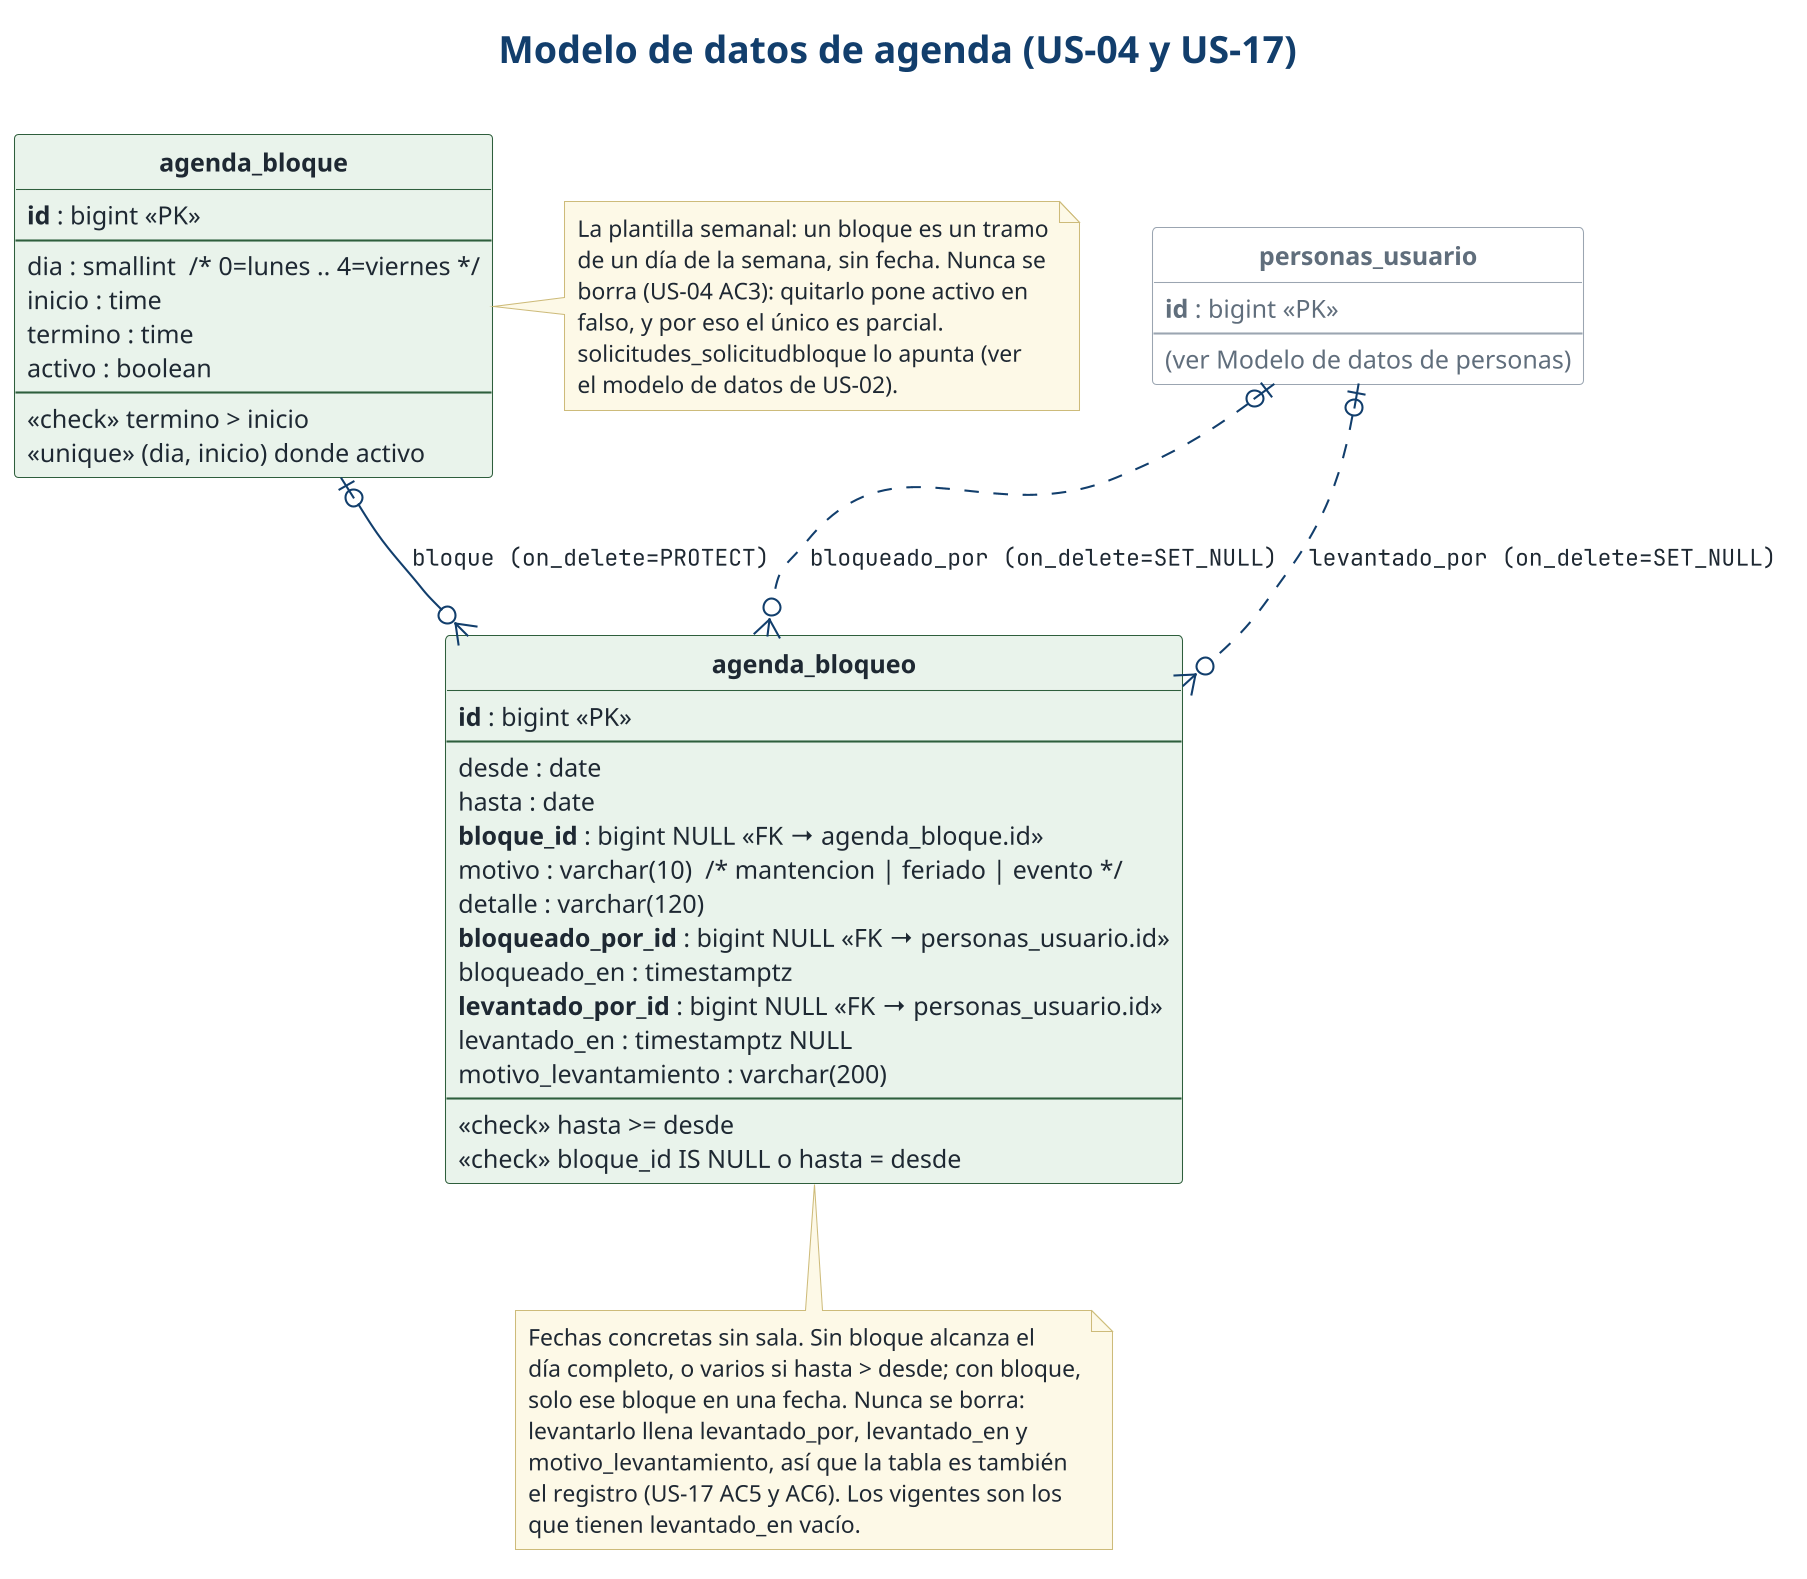

The diagram above was rendered by PlantUML. Its source (embedded in the PNG):
@startuml modelo-agenda
!include ../estilo.iuml
hide circle
hide empty members
<style>
classDiagram {
  FontSize 12
  class { BackGroundColor #E8F2EB; LineColor #2F5E3C; RoundCorner 4 }
  arrow { FontName "JetBrainsMono NF"; FontSize 11; LineColor #123F6D }
  note { FontSize 11; BackGroundColor #FDF8E7; LineColor #CDBB7A }
  .ajena { BackGroundColor #FFFFFF; LineColor #9AA5B1; FontColor #616E7C }
}
</style>
title Modelo de datos de agenda (US-04 y US-17)

entity "<b>agenda_bloque</b>" as Bloque {
  <b>id</b> : bigint «PK»
  --
  dia : smallint  /* 0=lunes .. 4=viernes */
  inicio : time
  termino : time
  activo : boolean
  --
  «check» termino > inicio
  «unique» (dia, inicio) donde activo
}

entity "<b>agenda_bloqueo</b>" as Bloqueo {
  <b>id</b> : bigint «PK»
  --
  desde : date
  hasta : date
  <b>bloque_id</b> : bigint NULL «FK → agenda_bloque.id»
  motivo : varchar(10)  /* mantencion | feriado | evento */
  detalle : varchar(120)
  <b>bloqueado_por_id</b> : bigint NULL «FK → personas_usuario.id»
  bloqueado_en : timestamptz
  <b>levantado_por_id</b> : bigint NULL «FK → personas_usuario.id»
  levantado_en : timestamptz NULL
  motivo_levantamiento : varchar(200)
  --
  «check» hasta >= desde
  «check» bloque_id IS NULL o hasta = desde
}

entity "<b>personas_usuario</b>" as Usuario <<ajena>> {
  <b>id</b> : bigint «PK»
  --
  (ver Modelo de datos de personas)
}

Bloque |o--o{ Bloqueo : "bloque (on_delete=PROTECT)"
Usuario |o..o{ Bloqueo : "bloqueado_por (on_delete=SET_NULL)"
Usuario |o..o{ Bloqueo : "levantado_por (on_delete=SET_NULL)"

note right of Bloque
  La plantilla semanal: un bloque es un tramo
  de un día de la semana, sin fecha. Nunca se
  borra (US-04 AC3): quitarlo pone activo en
  falso, y por eso el único es parcial.
  solicitudes_solicitudbloque lo apunta (ver
  el modelo de datos de US-02).
end note

note bottom of Bloqueo
  Fechas concretas sin sala. Sin bloque alcanza el
  día completo, o varios si hasta > desde; con bloque,
  solo ese bloque en una fecha. Nunca se borra:
  levantarlo llena levantado_por, levantado_en y
  motivo_levantamiento, así que la tabla es también
  el registro (US-17 AC5 y AC6). Los vigentes son los
  que tienen levantado_en vacío.
end note
@enduml